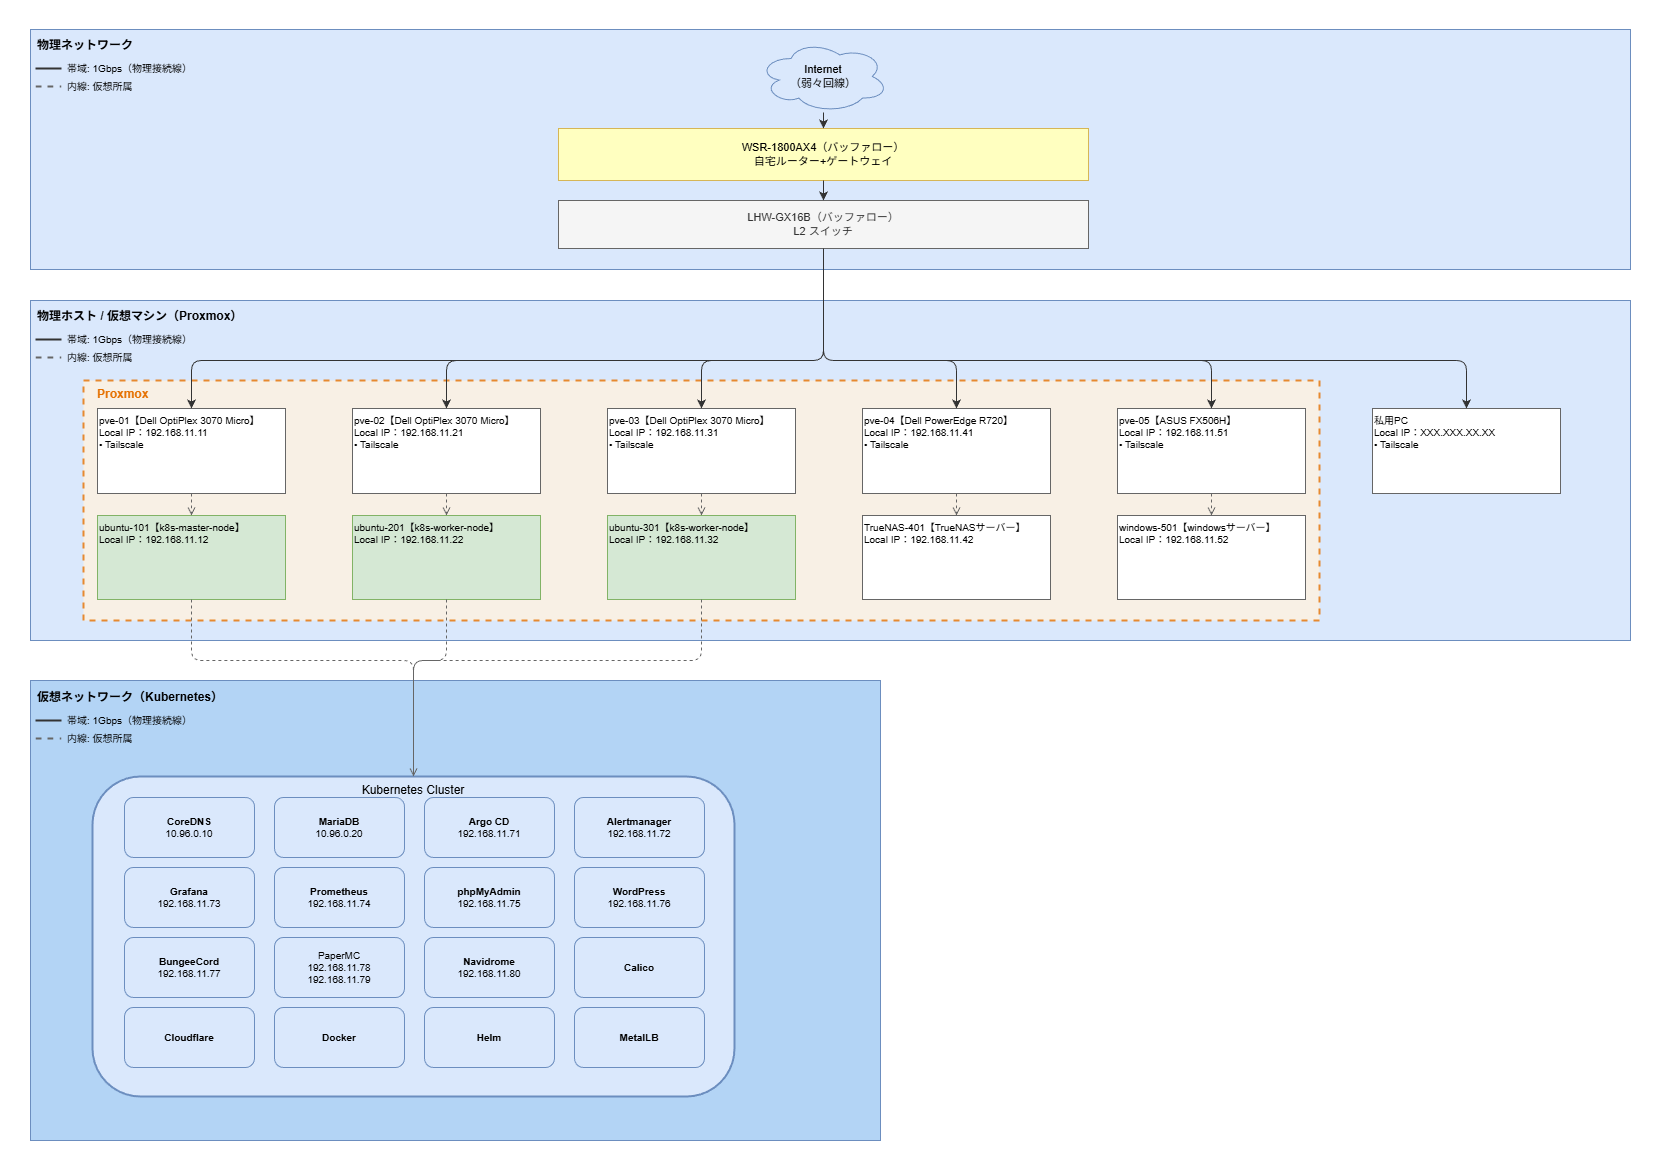

The diagram above was exported from draw.io. Its source (the exported page's mxGraphModel, read from the mxfile embedded in the PNG):
<mxGraphModel dx="1984" dy="861" grid="1" gridSize="10" guides="1" tooltips="1" connect="1" arrows="1" fold="1" page="1" pageScale="1" pageWidth="1654" pageHeight="1169" background="#ffffff" math="0" shadow="1">
  <root>
    <mxCell id="0" />
    <mxCell id="1" parent="0" />
    <mxCell id="7" value="" style="whiteSpace=wrap;html=1;strokeColor=none;shadow=0;" parent="1" vertex="1">
      <mxGeometry width="1660" height="1170" as="geometry" />
    </mxCell>
    <mxCell id="s1bg" value="" style="rounded=0;whiteSpace=wrap;html=1;fillColor=#dae8fc;strokeColor=#6c8ebf;" parent="1" vertex="1">
      <mxGeometry x="30" y="29" width="1600" height="240" as="geometry" />
    </mxCell>
    <mxCell id="s2bg" value="" style="rounded=0;whiteSpace=wrap;html=1;fillColor=#dae8fc;strokeColor=#6c8ebf;" parent="1" vertex="1">
      <mxGeometry x="30" y="300" width="1600" height="340" as="geometry" />
    </mxCell>
    <mxCell id="s3bg" value="" style="rounded=0;whiteSpace=wrap;html=1;fillColor=#b3d4f5;strokeColor=#6c8ebf;" parent="1" vertex="1">
      <mxGeometry x="30" y="680" width="850" height="460" as="geometry" />
    </mxCell>
    <mxCell id="inet" value="Internet&lt;br&gt;（弱々回線）" style="ellipse;whiteSpace=wrap;html=1;shape=cloud;fillColor=#dae8fc;strokeColor=#6c8ebf;fontSize=11;fontStyle=0;" parent="1" vertex="1">
      <mxGeometry x="758" y="40" width="130" height="72" as="geometry" />
    </mxCell>
    <mxCell id="rtr" value="WSR-1800AX4（バッファロー）&lt;br&gt;自宅ルーター+ゲートウェイ" style="rounded=0;whiteSpace=wrap;html=1;fillColor=#ffffc0;strokeColor=#d6b656;fontSize=11;fontStyle=0" parent="1" vertex="1">
      <mxGeometry x="558" y="128" width="530" height="52" as="geometry" />
    </mxCell>
    <mxCell id="sw" value="LHW-GX16B（バッファロー）&lt;br&gt;L2 スイッチ" style="rounded=0;whiteSpace=wrap;html=1;fillColor=#f5f5f5;strokeColor=#666666;fontColor=#333333;fontSize=11;fontStyle=0" parent="1" vertex="1">
      <mxGeometry x="558" y="200" width="530" height="48" as="geometry" />
    </mxCell>
    <mxCell id="e_ir" value="" style="edgeStyle=orthogonalEdgeStyle;html=1;strokeColor=#333333;" parent="1" source="inet" target="rtr" edge="1">
      <mxGeometry relative="1" as="geometry" />
    </mxCell>
    <mxCell id="e_rs" value="" style="edgeStyle=orthogonalEdgeStyle;html=1;strokeColor=#333333;" parent="1" source="rtr" target="sw" edge="1">
      <mxGeometry relative="1" as="geometry" />
    </mxCell>
    <mxCell id="pve_cluster_bg" value="　Proxmox" style="rounded=0;whiteSpace=wrap;html=1;fillColor=#FFF3E0;strokeColor=#E57000;strokeWidth=2;dashed=1;fontSize=12;fontStyle=1;align=left;verticalAlign=top;fontColor=#E57000;opacity=80;" parent="1" vertex="1">
      <mxGeometry x="83" y="380" width="1236" height="240" as="geometry" />
    </mxCell>
    <mxCell id="h1" value="&lt;span&gt;pve-01【Dell OptiPlex 3070 Micro】&lt;/span&gt;&lt;br&gt;&lt;div&gt;Local IP：192.168.11.11&lt;br&gt;• Tailscale&lt;/div&gt;" style="rounded=0;whiteSpace=wrap;html=1;fillColor=#ffffff;strokeColor=#666666;fontSize=10;align=left;verticalAlign=top;fontStyle=0" parent="1" vertex="1">
      <mxGeometry x="97" y="408" width="188" height="85" as="geometry" />
    </mxCell>
    <mxCell id="h2" value="&lt;span&gt;pve-02【Dell OptiPlex 3070 Micro】&lt;/span&gt;&lt;br&gt;Local IP：192.168.11.21&lt;br&gt;&lt;div&gt;• Tailscale&lt;/div&gt;" style="rounded=0;whiteSpace=wrap;html=1;fillColor=#ffffff;strokeColor=#666666;fontSize=10;align=left;verticalAlign=top;fontStyle=0" parent="1" vertex="1">
      <mxGeometry x="352" y="408" width="188" height="85" as="geometry" />
    </mxCell>
    <mxCell id="h3" value="&lt;span&gt;pve-03【Dell OptiPlex 3070 Micro】&lt;/span&gt;&lt;br&gt;Local IP：192.168.11.31&lt;br&gt;&lt;div&gt;• Tailscale&lt;/div&gt;" style="rounded=0;whiteSpace=wrap;html=1;fillColor=#ffffff;strokeColor=#666666;fontSize=10;align=left;verticalAlign=top;fontStyle=0" parent="1" vertex="1">
      <mxGeometry x="607" y="408" width="188" height="85" as="geometry" />
    </mxCell>
    <mxCell id="h4" value="&lt;span&gt;pve-04【Dell PowerEdge R720】&lt;br&gt;Local IP：192.168.11.41&lt;br&gt;&lt;/span&gt;&lt;div&gt;&lt;span&gt;• Tailscale&lt;/span&gt;&lt;/div&gt;" style="rounded=0;whiteSpace=wrap;html=1;fillColor=#ffffff;strokeColor=#666666;fontSize=10;align=left;verticalAlign=top;fontStyle=0" parent="1" vertex="1">
      <mxGeometry x="862" y="408" width="188" height="85" as="geometry" />
    </mxCell>
    <mxCell id="h5" value="&lt;span&gt;pve-05【ASUS FX506H】&lt;/span&gt;&lt;br&gt;Local IP：192.168.11.51&lt;div&gt;• Tailscale&lt;/div&gt;" style="rounded=0;whiteSpace=wrap;html=1;fillColor=#ffffff;strokeColor=#666666;fontSize=10;align=left;verticalAlign=top;fontStyle=0" parent="1" vertex="1">
      <mxGeometry x="1117" y="408" width="188" height="85" as="geometry" />
    </mxCell>
    <mxCell id="h7" value="&lt;span&gt;私用PC&lt;br&gt;Local IP：XXX.XXX.XX.XX&lt;br&gt;• Tailscale&lt;/span&gt;" style="rounded=0;whiteSpace=wrap;html=1;fillColor=#ffffff;strokeColor=#666666;fontSize=10;align=left;verticalAlign=top;fontStyle=0" parent="1" vertex="1">
      <mxGeometry x="1372" y="408" width="188" height="85" as="geometry" />
    </mxCell>
    <mxCell id="v1" value="&lt;span&gt;ubuntu-101【k8s-master-node】&lt;/span&gt;&lt;br&gt;Local IP：192.168.11.12" style="rounded=0;whiteSpace=wrap;html=1;fillColor=#d5e8d4;strokeColor=#82b366;fontSize=10;align=left;verticalAlign=top;fontStyle=0" parent="1" vertex="1">
      <mxGeometry x="97" y="515" width="188" height="84" as="geometry" />
    </mxCell>
    <mxCell id="v2" value="&lt;span&gt;ubuntu-201【k8s-worker-node】&lt;/span&gt;&lt;br&gt;Local IP：192.168.11.22" style="rounded=0;whiteSpace=wrap;html=1;fillColor=#d5e8d4;strokeColor=#82b366;fontSize=10;align=left;verticalAlign=top;fontStyle=0" parent="1" vertex="1">
      <mxGeometry x="352" y="515" width="188" height="84" as="geometry" />
    </mxCell>
    <mxCell id="v3" value="&lt;span&gt;ubuntu-301【k8s-worker-node】&lt;/span&gt;&lt;br&gt;Local IP：192.168.11.32" style="rounded=0;whiteSpace=wrap;html=1;fillColor=#d5e8d4;strokeColor=#82b366;fontSize=10;align=left;verticalAlign=top;fontStyle=0" parent="1" vertex="1">
      <mxGeometry x="607" y="515" width="188" height="84" as="geometry" />
    </mxCell>
    <mxCell id="v4" value="&lt;span&gt;TrueNAS-401【&lt;/span&gt;TrueNASサーバー】&lt;br&gt;Local IP：192.168.11.42" style="rounded=0;whiteSpace=wrap;html=1;fillColor=#ffffff;strokeColor=#666666;fontSize=10;align=left;verticalAlign=top;fontStyle=0" parent="1" vertex="1">
      <mxGeometry x="862" y="515" width="188" height="84" as="geometry" />
    </mxCell>
    <mxCell id="v5" value="&lt;span&gt;windows-501【w&lt;/span&gt;indowsサーバー】&lt;br&gt;Local IP：192.168.11.52" style="rounded=0;whiteSpace=wrap;html=1;fillColor=#ffffff;strokeColor=#666666;fontSize=10;align=left;verticalAlign=top;fontStyle=0" parent="1" vertex="1">
      <mxGeometry x="1117" y="515" width="188" height="84" as="geometry" />
    </mxCell>
    <mxCell id="es_h1" value="" style="edgeStyle=orthogonalEdgeStyle;html=1;strokeColor=#333333;exitX=0.5;exitY=1;exitDx=0;exitDy=0;entryX=0.5;entryY=0;entryDx=0;entryDy=0;" parent="1" source="sw" target="h1" edge="1">
      <mxGeometry relative="1" as="geometry">
        <mxPoint x="823" y="260" as="sourcePoint" />
        <Array as="points">
          <mxPoint x="823" y="360" />
          <mxPoint x="191" y="360" />
        </Array>
      </mxGeometry>
    </mxCell>
    <mxCell id="es_h2" value="" style="edgeStyle=orthogonalEdgeStyle;html=1;strokeColor=#333333;exitX=0.5;exitY=1;exitDx=0;exitDy=0;entryX=0.5;entryY=0;entryDx=0;entryDy=0;" parent="1" source="sw" target="h2" edge="1">
      <mxGeometry relative="1" as="geometry">
        <mxPoint x="823" y="260" as="sourcePoint" />
        <Array as="points">
          <mxPoint x="823" y="360" />
          <mxPoint x="446" y="360" />
        </Array>
      </mxGeometry>
    </mxCell>
    <mxCell id="es_h3" value="" style="edgeStyle=orthogonalEdgeStyle;html=1;strokeColor=#333333;entryX=0.5;entryY=0;entryDx=0;entryDy=0;exitX=0.5;exitY=1;exitDx=0;exitDy=0;" parent="1" source="sw" target="h3" edge="1">
      <mxGeometry relative="1" as="geometry">
        <mxPoint x="823" y="260" as="sourcePoint" />
        <Array as="points">
          <mxPoint x="823" y="360" />
          <mxPoint x="701" y="360" />
        </Array>
      </mxGeometry>
    </mxCell>
    <mxCell id="es_h4" value="" style="edgeStyle=orthogonalEdgeStyle;html=1;strokeColor=#333333;entryX=0.5;entryY=0;entryDx=0;entryDy=0;exitX=0.5;exitY=1;exitDx=0;exitDy=0;" parent="1" target="h4" edge="1" source="sw">
      <mxGeometry relative="1" as="geometry">
        <mxPoint x="823" y="260" as="sourcePoint" />
        <Array as="points">
          <mxPoint x="823" y="360" />
          <mxPoint x="956" y="360" />
        </Array>
      </mxGeometry>
    </mxCell>
    <mxCell id="es_h5" value="" style="edgeStyle=orthogonalEdgeStyle;html=1;strokeColor=#333333;entryX=0.5;entryY=0;entryDx=0;entryDy=0;exitX=0.5;exitY=1;exitDx=0;exitDy=0;" parent="1" source="sw" target="h5" edge="1">
      <mxGeometry relative="1" as="geometry">
        <mxPoint x="823" y="260" as="sourcePoint" />
        <Array as="points">
          <mxPoint x="823" y="360" />
          <mxPoint x="1211" y="360" />
        </Array>
      </mxGeometry>
    </mxCell>
    <mxCell id="es_h7" value="" style="edgeStyle=orthogonalEdgeStyle;html=1;strokeColor=#333333;exitX=0.5;exitY=1;exitDx=0;exitDy=0;" parent="1" source="sw" target="h7" edge="1">
      <mxGeometry relative="1" as="geometry">
        <mxPoint x="823" y="260" as="sourcePoint" />
        <Array as="points">
          <mxPoint x="823" y="360" />
          <mxPoint x="1466" y="360" />
        </Array>
      </mxGeometry>
    </mxCell>
    <mxCell id="ev1" value="" style="edgeStyle=orthogonalEdgeStyle;html=1;dashed=1;endArrow=open;endFill=0;strokeColor=#666666;" parent="1" source="h1" target="v1" edge="1">
      <mxGeometry relative="1" as="geometry" />
    </mxCell>
    <mxCell id="ev2" value="" style="edgeStyle=orthogonalEdgeStyle;html=1;dashed=1;endArrow=open;endFill=0;strokeColor=#666666;" parent="1" source="h2" target="v2" edge="1">
      <mxGeometry relative="1" as="geometry" />
    </mxCell>
    <mxCell id="ev3" value="" style="edgeStyle=orthogonalEdgeStyle;html=1;dashed=1;endArrow=open;endFill=0;strokeColor=#666666;" parent="1" source="h3" target="v3" edge="1">
      <mxGeometry relative="1" as="geometry" />
    </mxCell>
    <mxCell id="ev4" value="" style="edgeStyle=orthogonalEdgeStyle;html=1;dashed=1;endArrow=open;endFill=0;strokeColor=#666666;" parent="1" source="h4" target="v4" edge="1">
      <mxGeometry relative="1" as="geometry" />
    </mxCell>
    <mxCell id="ev5" value="" style="edgeStyle=orthogonalEdgeStyle;html=1;dashed=1;endArrow=open;endFill=0;strokeColor=#666666;" parent="1" source="h5" target="v5" edge="1">
      <mxGeometry relative="1" as="geometry" />
    </mxCell>
    <mxCell id="k8cl" value="Kubernetes Cluster" style="rounded=1;whiteSpace=wrap;html=1;fillColor=#dae8fc;strokeColor=#6c8ebf;strokeWidth=2;fontSize=12;fontStyle=0;verticalAlign=top;" parent="1" vertex="1">
      <mxGeometry x="92" y="776" width="642" height="320" as="geometry" />
    </mxCell>
    <mxCell id="k0" value="&lt;b&gt;CoreDNS&lt;/b&gt;&lt;br&gt;10.96.0.10" style="rounded=1;whiteSpace=wrap;html=1;fillColor=#dae8fc;strokeColor=#6c8ebf;fontSize=10;" parent="1" vertex="1">
      <mxGeometry x="124" y="797" width="130" height="60" as="geometry" />
    </mxCell>
    <mxCell id="k1" value="&lt;b&gt;MariaDB&lt;/b&gt;&lt;br&gt;10.96.0.20" style="rounded=1;whiteSpace=wrap;html=1;fillColor=#dae8fc;strokeColor=#6c8ebf;fontSize=10;" parent="1" vertex="1">
      <mxGeometry x="274" y="797" width="130" height="60" as="geometry" />
    </mxCell>
    <mxCell id="k2" value="&lt;b&gt;Argo CD&lt;/b&gt;&lt;br&gt;192.168.11.71" style="rounded=1;whiteSpace=wrap;html=1;fillColor=#dae8fc;strokeColor=#6c8ebf;fontSize=10;" parent="1" vertex="1">
      <mxGeometry x="424" y="797" width="130" height="60" as="geometry" />
    </mxCell>
    <mxCell id="k3" value="&lt;b&gt;Alertmanager&lt;/b&gt;&lt;br&gt;192.168.11.72" style="rounded=1;whiteSpace=wrap;html=1;fillColor=#dae8fc;strokeColor=#6c8ebf;fontSize=10;" parent="1" vertex="1">
      <mxGeometry x="574" y="797" width="130" height="60" as="geometry" />
    </mxCell>
    <mxCell id="k4" value="&lt;b&gt;Grafana&lt;/b&gt;&lt;br&gt;192.168.11.73" style="rounded=1;whiteSpace=wrap;html=1;fillColor=#dae8fc;strokeColor=#6c8ebf;fontSize=10;" parent="1" vertex="1">
      <mxGeometry x="124" y="867" width="130" height="60" as="geometry" />
    </mxCell>
    <mxCell id="k5" value="&lt;b&gt;Prometheus&lt;/b&gt;&lt;br&gt;192.168.11.74" style="rounded=1;whiteSpace=wrap;html=1;fillColor=#dae8fc;strokeColor=#6c8ebf;fontSize=10;" parent="1" vertex="1">
      <mxGeometry x="274" y="867" width="130" height="60" as="geometry" />
    </mxCell>
    <mxCell id="k6" value="&lt;b&gt;phpMyAdmin&lt;/b&gt;&lt;br&gt;192.168.11.75" style="rounded=1;whiteSpace=wrap;html=1;fillColor=#dae8fc;strokeColor=#6c8ebf;fontSize=10;" parent="1" vertex="1">
      <mxGeometry x="424" y="867" width="130" height="60" as="geometry" />
    </mxCell>
    <mxCell id="k7" value="&lt;b&gt;WordPress&lt;/b&gt;&lt;br&gt;192.168.11.76" style="rounded=1;whiteSpace=wrap;html=1;fillColor=#dae8fc;strokeColor=#6c8ebf;fontSize=10;" parent="1" vertex="1">
      <mxGeometry x="574" y="867" width="130" height="60" as="geometry" />
    </mxCell>
    <mxCell id="k8" value="&lt;b&gt;BungeeCord&lt;/b&gt;&lt;br&gt;192.168.11.77" style="rounded=1;whiteSpace=wrap;html=1;fillColor=#dae8fc;strokeColor=#6c8ebf;fontSize=10;" parent="1" vertex="1">
      <mxGeometry x="124" y="937" width="130" height="60" as="geometry" />
    </mxCell>
    <mxCell id="k9" value="&lt;span&gt;PaperMC&lt;/span&gt;&lt;br&gt;&lt;span style=&quot;color: rgb(0, 0, 0);&quot;&gt;192.168.11.78&lt;/span&gt;&lt;br&gt;&lt;div&gt;192.168.11.79&lt;/div&gt;" style="rounded=1;whiteSpace=wrap;html=1;fillColor=#dae8fc;strokeColor=#6c8ebf;fontSize=10;fontStyle=0" parent="1" vertex="1">
      <mxGeometry x="274" y="937" width="130" height="60" as="geometry" />
    </mxCell>
    <mxCell id="k10" value="&lt;b&gt;Navidrome&lt;/b&gt;&lt;br&gt;192.168.11.80" style="rounded=1;whiteSpace=wrap;html=1;fillColor=#dae8fc;strokeColor=#6c8ebf;fontSize=10;" parent="1" vertex="1">
      <mxGeometry x="424" y="937" width="130" height="60" as="geometry" />
    </mxCell>
    <mxCell id="k11" value="&lt;b&gt;Calico&lt;/b&gt;" style="rounded=1;whiteSpace=wrap;html=1;fillColor=#dae8fc;strokeColor=#6c8ebf;fontSize=10;" parent="1" vertex="1">
      <mxGeometry x="574" y="937" width="130" height="60" as="geometry" />
    </mxCell>
    <mxCell id="k12" value="&lt;b&gt;Cloudflare&lt;/b&gt;" style="rounded=1;whiteSpace=wrap;html=1;fillColor=#dae8fc;strokeColor=#6c8ebf;fontSize=10;" parent="1" vertex="1">
      <mxGeometry x="124" y="1007" width="130" height="60" as="geometry" />
    </mxCell>
    <mxCell id="k13" value="&lt;b&gt;Docker&lt;/b&gt;" style="rounded=1;whiteSpace=wrap;html=1;fillColor=#dae8fc;strokeColor=#6c8ebf;fontSize=10;" parent="1" vertex="1">
      <mxGeometry x="274" y="1007" width="130" height="60" as="geometry" />
    </mxCell>
    <mxCell id="k14" value="&lt;b&gt;Helm&lt;/b&gt;" style="rounded=1;whiteSpace=wrap;html=1;fillColor=#dae8fc;strokeColor=#6c8ebf;fontSize=10;" parent="1" vertex="1">
      <mxGeometry x="424" y="1007" width="130" height="60" as="geometry" />
    </mxCell>
    <mxCell id="k15" value="&lt;b&gt;MetalLB&lt;/b&gt;" style="rounded=1;whiteSpace=wrap;html=1;fillColor=#dae8fc;strokeColor=#6c8ebf;fontSize=10;" parent="1" vertex="1">
      <mxGeometry x="574" y="1007" width="130" height="60" as="geometry" />
    </mxCell>
    <mxCell id="ek8s" value="" style="edgeStyle=orthogonalEdgeStyle;html=1;dashed=1;endArrow=open;endFill=0;strokeColor=#666666;exitX=0.5;exitY=1;exitDx=0;exitDy=0;entryX=0.5;entryY=0;entryDx=0;entryDy=0;" parent="1" source="v3" target="k8cl" edge="1">
      <mxGeometry relative="1" as="geometry">
        <mxPoint x="929.2700000000002" y="630" as="sourcePoint" />
        <mxPoint x="669.9979999999998" y="815.8799999999999" as="targetPoint" />
        <Array as="points">
          <mxPoint x="701" y="660" />
          <mxPoint x="413" y="660" />
        </Array>
      </mxGeometry>
    </mxCell>
    <mxCell id="s1title" value="物理ネットワーク" style="text;html=1;strokeColor=none;fillColor=none;align=left;verticalAlign=middle;fontStyle=1;fontSize=12;" parent="1" vertex="1">
      <mxGeometry x="35" y="34" width="300" height="22" as="geometry" />
    </mxCell>
    <mxCell id="s2title" value="物理ホスト / 仮想マシン（Proxmox）" style="text;html=1;strokeColor=none;fillColor=none;align=left;verticalAlign=middle;fontStyle=1;fontSize=12;" parent="1" vertex="1">
      <mxGeometry x="35" y="305" width="420" height="22" as="geometry" />
    </mxCell>
    <mxCell id="s3title" value="仮想ネットワーク（Kubernetes）" style="text;html=1;strokeColor=none;fillColor=none;align=left;verticalAlign=middle;fontStyle=1;fontSize=12;" parent="1" vertex="1">
      <mxGeometry x="35" y="686" width="320" height="22" as="geometry" />
    </mxCell>
    <mxCell id="lg1s" value="" style="endArrow=none;html=1;strokeColor=#333333;strokeWidth=2;fontStyle=0" parent="1" edge="1">
      <mxGeometry relative="1" as="geometry">
        <mxPoint x="35" y="68" as="sourcePoint" />
        <mxPoint x="61" y="68" as="targetPoint" />
      </mxGeometry>
    </mxCell>
    <mxCell id="lg1st" value="帯域: 1Gbps（物理接続線）" style="text;html=1;strokeColor=none;fillColor=none;align=left;verticalAlign=middle;fontSize=10;fontStyle=0" parent="1" vertex="1">
      <mxGeometry x="65" y="60" width="250" height="16" as="geometry" />
    </mxCell>
    <mxCell id="lg1d" value="" style="endArrow=none;html=1;strokeColor=#666666;dashed=1;strokeWidth=2;fontStyle=0" parent="1" edge="1">
      <mxGeometry relative="1" as="geometry">
        <mxPoint x="35" y="86" as="sourcePoint" />
        <mxPoint x="61" y="86" as="targetPoint" />
      </mxGeometry>
    </mxCell>
    <mxCell id="lg1dt" value="内線: 仮想所属" style="text;html=1;strokeColor=none;fillColor=none;align=left;verticalAlign=middle;fontSize=10;fontStyle=0" parent="1" vertex="1">
      <mxGeometry x="65" y="78" width="180" height="16" as="geometry" />
    </mxCell>
    <mxCell id="lg2s" value="" style="endArrow=none;html=1;strokeColor=#333333;strokeWidth=2;fontStyle=0" parent="1" edge="1">
      <mxGeometry relative="1" as="geometry">
        <mxPoint x="35" y="339" as="sourcePoint" />
        <mxPoint x="61" y="339" as="targetPoint" />
      </mxGeometry>
    </mxCell>
    <mxCell id="lg2st" value="帯域: 1Gbps（物理接続線）" style="text;html=1;strokeColor=none;fillColor=none;align=left;verticalAlign=middle;fontSize=10;fontStyle=0" parent="1" vertex="1">
      <mxGeometry x="65" y="331" width="250" height="16" as="geometry" />
    </mxCell>
    <mxCell id="lg2d" value="" style="endArrow=none;html=1;strokeColor=#666666;dashed=1;strokeWidth=2;fontStyle=0" parent="1" edge="1">
      <mxGeometry relative="1" as="geometry">
        <mxPoint x="35" y="357" as="sourcePoint" />
        <mxPoint x="61" y="357" as="targetPoint" />
      </mxGeometry>
    </mxCell>
    <mxCell id="lg2dt" value="内線: 仮想所属" style="text;html=1;strokeColor=none;fillColor=none;align=left;verticalAlign=middle;fontSize=10;fontStyle=0" parent="1" vertex="1">
      <mxGeometry x="65" y="349" width="180" height="16" as="geometry" />
    </mxCell>
    <mxCell id="lg3s" value="" style="endArrow=none;html=1;strokeColor=#333333;strokeWidth=2;fontStyle=0" parent="1" edge="1">
      <mxGeometry relative="1" as="geometry">
        <mxPoint x="35" y="720" as="sourcePoint" />
        <mxPoint x="61" y="720" as="targetPoint" />
      </mxGeometry>
    </mxCell>
    <mxCell id="lg3st" value="帯域: 1Gbps（物理接続線）" style="text;html=1;strokeColor=none;fillColor=none;align=left;verticalAlign=middle;fontSize=10;fontStyle=0" parent="1" vertex="1">
      <mxGeometry x="65" y="712" width="250" height="16" as="geometry" />
    </mxCell>
    <mxCell id="lg3d" value="" style="endArrow=none;html=1;strokeColor=#666666;dashed=1;strokeWidth=2;fontStyle=0" parent="1" edge="1">
      <mxGeometry relative="1" as="geometry">
        <mxPoint x="35" y="738" as="sourcePoint" />
        <mxPoint x="61" y="738" as="targetPoint" />
      </mxGeometry>
    </mxCell>
    <mxCell id="lg3dt" value="内線: 仮想所属" style="text;html=1;strokeColor=none;fillColor=none;align=left;verticalAlign=middle;fontSize=10;fontStyle=0" parent="1" vertex="1">
      <mxGeometry x="65" y="730" width="180" height="16" as="geometry" />
    </mxCell>
    <mxCell id="4" value="" style="edgeStyle=orthogonalEdgeStyle;html=1;dashed=1;endArrow=open;endFill=0;strokeColor=#666666;exitX=0.5;exitY=1;exitDx=0;exitDy=0;entryX=0.5;entryY=0;entryDx=0;entryDy=0;" parent="1" source="v1" target="k8cl" edge="1">
      <mxGeometry relative="1" as="geometry">
        <mxPoint x="986.99" y="800.12" as="sourcePoint" />
        <mxPoint x="1139.002" y="985.9999999999999" as="targetPoint" />
        <Array as="points">
          <mxPoint x="191" y="660" />
          <mxPoint x="413" y="660" />
        </Array>
      </mxGeometry>
    </mxCell>
    <mxCell id="6" value="" style="edgeStyle=orthogonalEdgeStyle;html=1;dashed=1;endArrow=open;endFill=0;strokeColor=#666666;entryX=0.5;entryY=0;entryDx=0;entryDy=0;" parent="1" target="k8cl" edge="1">
      <mxGeometry relative="1" as="geometry">
        <mxPoint x="446" y="599" as="sourcePoint" />
        <mxPoint x="970.012" y="843.2" as="targetPoint" />
        <Array as="points">
          <mxPoint x="446" y="660" />
          <mxPoint x="413" y="660" />
        </Array>
      </mxGeometry>
    </mxCell>
  </root>
</mxGraphModel>